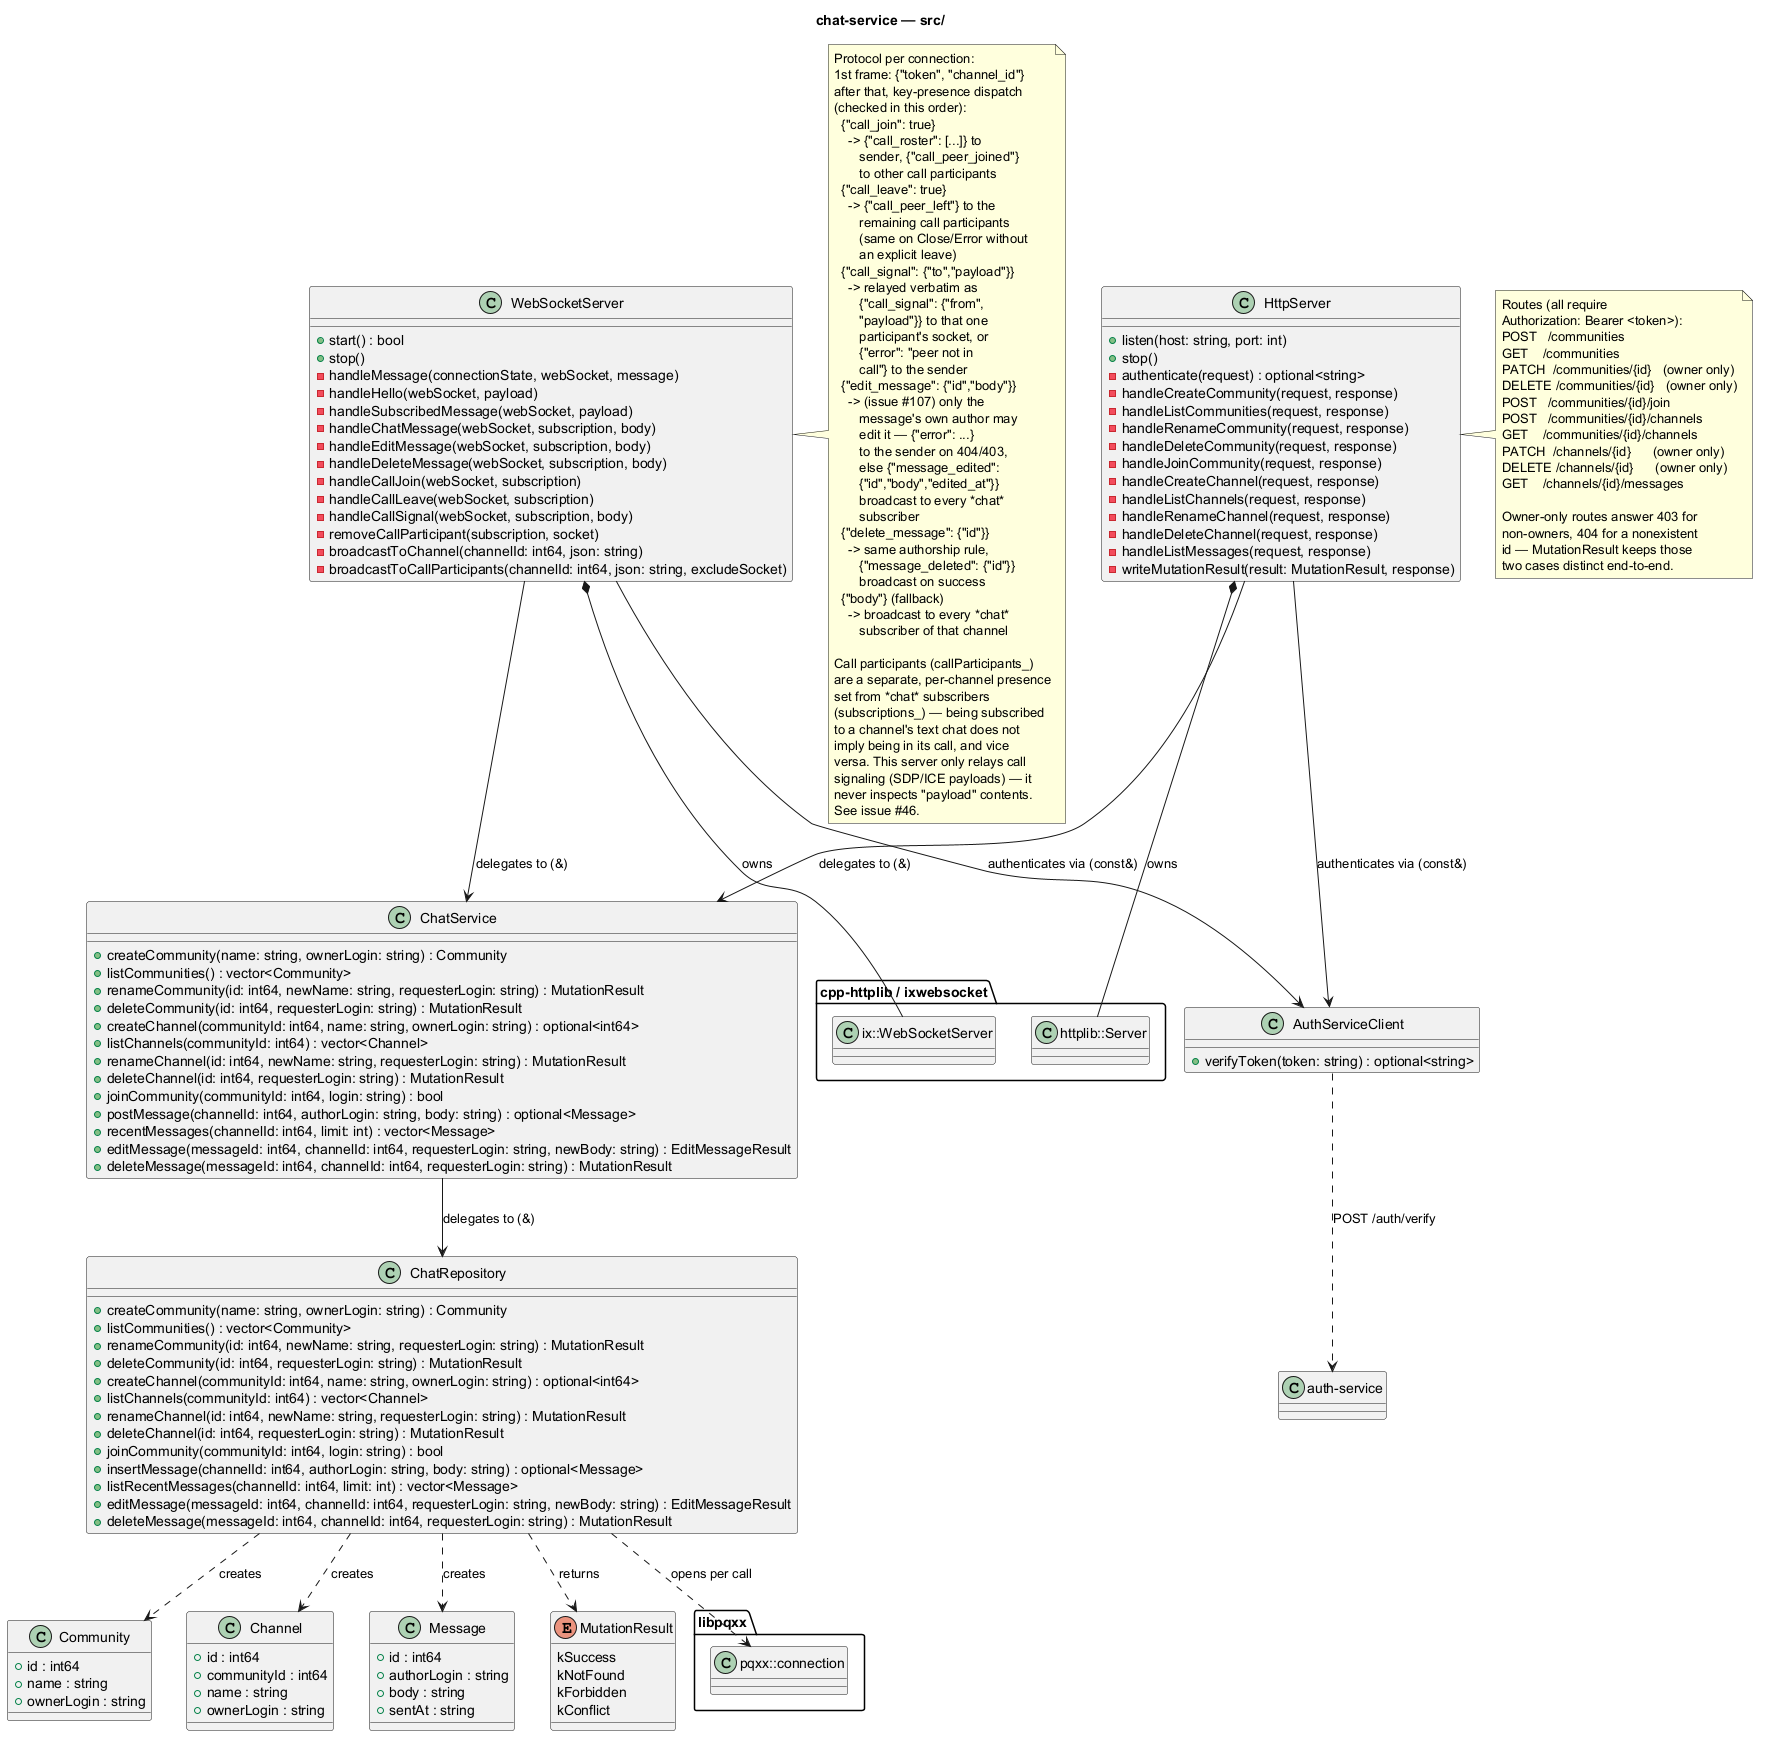

The diagram above was rendered by PlantUML. Its source (embedded in the PNG):
@startuml chat-service
title chat-service — src/

package "cpp-httplib / ixwebsocket" {
  class "httplib::Server" as HttplibServer
  class "ix::WebSocketServer" as IxWebSocketServer
}

package "libpqxx" {
  class "pqxx::connection" as PqxxConnection
}

class Community {
  +id : int64
  +name : string
  +ownerLogin : string
}
class Channel {
  +id : int64
  +communityId : int64
  +name : string
  +ownerLogin : string
}
class Message {
  +id : int64
  +authorLogin : string
  +body : string
  +sentAt : string
}
enum MutationResult {
  kSuccess
  kNotFound
  kForbidden
  kConflict
}

class ChatRepository {
  +createCommunity(name: string, ownerLogin: string) : Community
  +listCommunities() : vector<Community>
  +renameCommunity(id: int64, newName: string, requesterLogin: string) : MutationResult
  +deleteCommunity(id: int64, requesterLogin: string) : MutationResult
  +createChannel(communityId: int64, name: string, ownerLogin: string) : optional<int64>
  +listChannels(communityId: int64) : vector<Channel>
  +renameChannel(id: int64, newName: string, requesterLogin: string) : MutationResult
  +deleteChannel(id: int64, requesterLogin: string) : MutationResult
  +joinCommunity(communityId: int64, login: string) : bool
  +insertMessage(channelId: int64, authorLogin: string, body: string) : optional<Message>
  +listRecentMessages(channelId: int64, limit: int) : vector<Message>
  +editMessage(messageId: int64, channelId: int64, requesterLogin: string, newBody: string) : EditMessageResult
  +deleteMessage(messageId: int64, channelId: int64, requesterLogin: string) : MutationResult
}
ChatRepository ..> Community : creates
ChatRepository ..> Channel : creates
ChatRepository ..> Message : creates
ChatRepository ..> MutationResult : returns
ChatRepository ..> PqxxConnection : opens per call

class ChatService {
  +createCommunity(name: string, ownerLogin: string) : Community
  +listCommunities() : vector<Community>
  +renameCommunity(id: int64, newName: string, requesterLogin: string) : MutationResult
  +deleteCommunity(id: int64, requesterLogin: string) : MutationResult
  +createChannel(communityId: int64, name: string, ownerLogin: string) : optional<int64>
  +listChannels(communityId: int64) : vector<Channel>
  +renameChannel(id: int64, newName: string, requesterLogin: string) : MutationResult
  +deleteChannel(id: int64, requesterLogin: string) : MutationResult
  +joinCommunity(communityId: int64, login: string) : bool
  +postMessage(channelId: int64, authorLogin: string, body: string) : optional<Message>
  +recentMessages(channelId: int64, limit: int) : vector<Message>
  +editMessage(messageId: int64, channelId: int64, requesterLogin: string, newBody: string) : EditMessageResult
  +deleteMessage(messageId: int64, channelId: int64, requesterLogin: string) : MutationResult
}
ChatService --> ChatRepository : delegates to (&)

class AuthServiceClient {
  +verifyToken(token: string) : optional<string>
}
AuthServiceClient ..> "auth-service" : POST /auth/verify

class HttpServer {
  +listen(host: string, port: int)
  +stop()
  -authenticate(request) : optional<string>
  -handleCreateCommunity(request, response)
  -handleListCommunities(request, response)
  -handleRenameCommunity(request, response)
  -handleDeleteCommunity(request, response)
  -handleJoinCommunity(request, response)
  -handleCreateChannel(request, response)
  -handleListChannels(request, response)
  -handleRenameChannel(request, response)
  -handleDeleteChannel(request, response)
  -handleListMessages(request, response)
  -writeMutationResult(result: MutationResult, response)
}
HttpServer --> ChatService : delegates to (&)
HttpServer --> AuthServiceClient : authenticates via (const&)
HttpServer *-- HttplibServer : owns

class WebSocketServer {
  +start() : bool
  +stop()
  -handleMessage(connectionState, webSocket, message)
  -handleHello(webSocket, payload)
  -handleSubscribedMessage(webSocket, payload)
  -handleChatMessage(webSocket, subscription, body)
  -handleEditMessage(webSocket, subscription, body)
  -handleDeleteMessage(webSocket, subscription, body)
  -handleCallJoin(webSocket, subscription)
  -handleCallLeave(webSocket, subscription)
  -handleCallSignal(webSocket, subscription, body)
  -removeCallParticipant(subscription, socket)
  -broadcastToChannel(channelId: int64, json: string)
  -broadcastToCallParticipants(channelId: int64, json: string, excludeSocket)
}
WebSocketServer --> ChatService : delegates to (&)
WebSocketServer --> AuthServiceClient : authenticates via (const&)
WebSocketServer *-- IxWebSocketServer : owns

note right of HttpServer
  Routes (all require
  Authorization: Bearer <token>):
  POST   /communities
  GET    /communities
  PATCH  /communities/{id}   (owner only)
  DELETE /communities/{id}   (owner only)
  POST   /communities/{id}/join
  POST   /communities/{id}/channels
  GET    /communities/{id}/channels
  PATCH  /channels/{id}      (owner only)
  DELETE /channels/{id}      (owner only)
  GET    /channels/{id}/messages

  Owner-only routes answer 403 for
  non-owners, 404 for a nonexistent
  id — MutationResult keeps those
  two cases distinct end-to-end.
end note

note right of WebSocketServer
  Protocol per connection:
  1st frame: {"token", "channel_id"}
  after that, key-presence dispatch
  (checked in this order):
    {"call_join": true}
      -> {"call_roster": [...]} to
         sender, {"call_peer_joined"}
         to other call participants
    {"call_leave": true}
      -> {"call_peer_left"} to the
         remaining call participants
         (same on Close/Error without
         an explicit leave)
    {"call_signal": {"to","payload"}}
      -> relayed verbatim as
         {"call_signal": {"from",
         "payload"}} to that one
         participant's socket, or
         {"error": "peer not in
         call"} to the sender
    {"edit_message": {"id","body"}}
      -> (issue #107) only the
         message's own author may
         edit it — {"error": ...}
         to the sender on 404/403,
         else {"message_edited":
         {"id","body","edited_at"}}
         broadcast to every *chat*
         subscriber
    {"delete_message": {"id"}}
      -> same authorship rule,
         {"message_deleted": {"id"}}
         broadcast on success
    {"body"} (fallback)
      -> broadcast to every *chat*
         subscriber of that channel

  Call participants (callParticipants_)
  are a separate, per-channel presence
  set from *chat* subscribers
  (subscriptions_) — being subscribed
  to a channel's text chat does not
  imply being in its call, and vice
  versa. This server only relays call
  signaling (SDP/ICE payloads) — it
  never inspects "payload" contents.
  See issue #46.
end note

@enduml